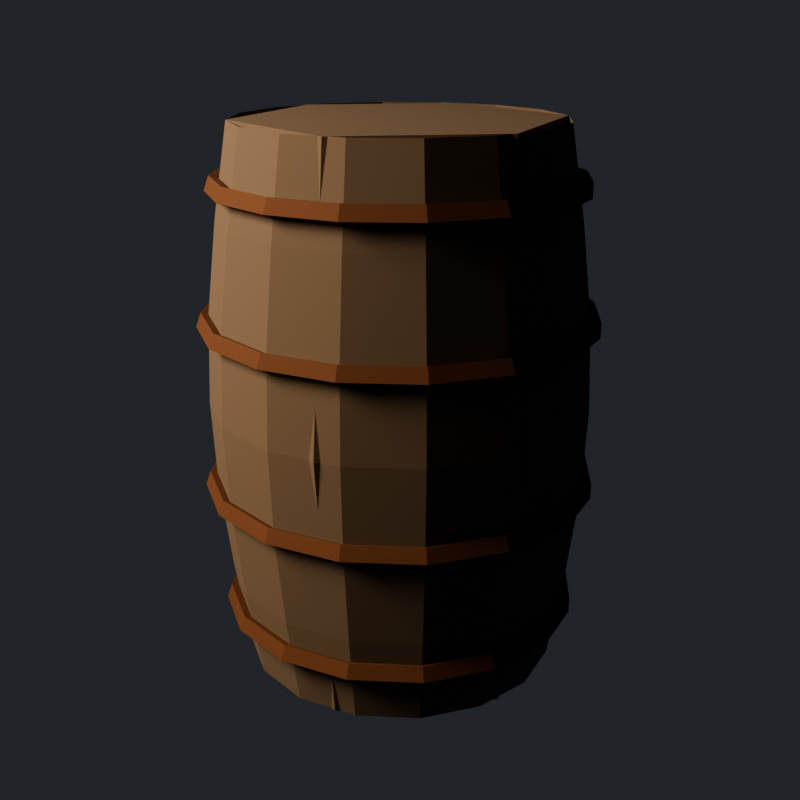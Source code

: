 # Source: homestead_barrel.blend  (saved by Blender 5.4.6; exported with 4.5.12 LTS)
import bpy
from mathutils import Matrix  # noqa: F401  (used for matrix-valued properties, if any)

bpy.ops.wm.read_factory_settings(use_empty=True)
scene = bpy.context.scene
scene.name = 'HomesteadBarrelAsset'

# ---- collections
col_stubby_homesteadbarrel = bpy.data.collections.new('STUBBY_HomesteadBarrel'); scene.collection.children.link(col_stubby_homesteadbarrel)

# ---- materials (node trees are filled in below, after node groups)
mat_homesteadbarrel_timber = bpy.data.materials.new('HomesteadBarrel_Timber')
mat_homesteadbarrel_timber.diffuse_color = (0.1022, 0.06848, 0.04231, 1.0)
mat_homesteadbarrel_cutwood = bpy.data.materials.new('HomesteadBarrel_CutWood')
mat_homesteadbarrel_cutwood.diffuse_color = (0.2542, 0.1946, 0.1221, 1.0)
mat_homesteadbarrel_rustiron = bpy.data.materials.new('HomesteadBarrel_RustIron')
mat_homesteadbarrel_rustiron.diffuse_color = (0.1119, 0.04231, 0.016, 1.0)

# ---- material node trees
mat_homesteadbarrel_timber.use_nodes = True; mat_homesteadbarrel_timber.node_tree.nodes.clear()
_N = mat_homesteadbarrel_timber.node_tree.nodes; _L = mat_homesteadbarrel_timber.node_tree.links
n0 = _N.new('ShaderNodeBsdfPrincipled'); n0.name = 'Principled BSDF'; n0.location = (-200, 100)
n0.inputs[0].default_value = (0.1022, 0.06848, 0.04231, 1.0)
n0.inputs[2].default_value = 0.9
n0.inputs[10].default_value = 0.005
n1 = _N.new('ShaderNodeOutputMaterial'); n1.name = 'Material Output'; n1.location = (200, 100)
_L.new(n0.outputs[0], n1.inputs[0])
n1.is_active_output = True
mat_homesteadbarrel_cutwood.use_nodes = True; mat_homesteadbarrel_cutwood.node_tree.nodes.clear()
_N = mat_homesteadbarrel_cutwood.node_tree.nodes; _L = mat_homesteadbarrel_cutwood.node_tree.links
n0 = _N.new('ShaderNodeBsdfPrincipled'); n0.name = 'Principled BSDF'; n0.location = (-200, 100)
n0.inputs[0].default_value = (0.2542, 0.1946, 0.1221, 1.0)
n0.inputs[2].default_value = 0.9
n0.inputs[10].default_value = 0.005
n1 = _N.new('ShaderNodeOutputMaterial'); n1.name = 'Material Output'; n1.location = (200, 100)
_L.new(n0.outputs[0], n1.inputs[0])
n1.is_active_output = True
mat_homesteadbarrel_rustiron.use_nodes = True; mat_homesteadbarrel_rustiron.node_tree.nodes.clear()
_N = mat_homesteadbarrel_rustiron.node_tree.nodes; _L = mat_homesteadbarrel_rustiron.node_tree.links
n0 = _N.new('ShaderNodeBsdfPrincipled'); n0.name = 'Principled BSDF'; n0.location = (-200, 100)
n0.inputs[0].default_value = (0.1119, 0.04231, 0.016, 1.0)
n0.inputs[1].default_value = 0.5
n0.inputs[2].default_value = 0.85
n0.inputs[10].default_value = 0.005
n1 = _N.new('ShaderNodeOutputMaterial'); n1.name = 'Material Output'; n1.location = (200, 100)
_L.new(n0.outputs[0], n1.inputs[0])
n1.is_active_output = True

# ---- world
world_homesteadbarrel_previewworld = bpy.data.worlds.new('HomesteadBarrel_PreviewWorld'); scene.world = world_homesteadbarrel_previewworld
world_homesteadbarrel_previewworld.use_nodes = True; world_homesteadbarrel_previewworld.node_tree.nodes.clear()
_N = world_homesteadbarrel_previewworld.node_tree.nodes; _L = world_homesteadbarrel_previewworld.node_tree.links
n0 = _N.new('ShaderNodeBackground'); n0.name = 'Background'; n0.location = (-200, 100)
n0.inputs[0].default_value = (0.05, 0.055, 0.065, 1.0)
n0.inputs[1].default_value = 0.6
n1 = _N.new('ShaderNodeOutputWorld'); n1.name = 'World Output'; n1.location = (200, 100)
_L.new(n0.outputs[0], n1.inputs[0])
n1.is_active_output = True
world_homesteadbarrel_previewworld.sun_shadow_jitter_overblur = 0.0

# ---- cameras
cam_homesteadbarrel_previewcamera = bpy.data.cameras.new('HomesteadBarrel_PreviewCamera')

# ---- lights
light_homesteadbarrel_previewkey = bpy.data.lights.new('HomesteadBarrel_PreviewKey', 'AREA')
light_homesteadbarrel_previewkey.color = (1.0, 0.82, 0.62)
light_homesteadbarrel_previewkey.energy = 180.0
light_homesteadbarrel_previewkey.size = 1.2

# ---- meshes
me_homesteadbarrel_staves = bpy.data.meshes.new('HomesteadBarrel_Staves')
me_homesteadbarrel_staves.from_pydata([(0.27, 0.0, 0.0), (0.2494, 0.1033, 0.0), (0.1909, 0.1909, 0.0), (0.1033, 0.2494, 0.0), (1.653e-17, 0.27, 0.0), (-0.1033, 0.2494, 0.0), (-0.1909, 0.1909, 0.0), (-0.2494, 0.1033, 0.0), (-0.27, 3.307e-17, 0.0), (-0.2494, -0.1033, 0.0), (-0.1909, -0.1909, 0.0), (-0.1033, -0.2494, 0.0), (-4.96e-17, -0.27, 0.0), (0.1033, -0.2494, 0.0), (0.1909, -0.1909, 0.0), (0.2494, -0.1033, 0.0), (0.295, 0.0, 0.1533), (0.2725, 0.1129, 0.1533), (0.2086, 0.2086, 0.1533), (0.1129, 0.2725, 0.1533), (1.806e-17, 0.295, 0.1533), (-0.1129, 0.2725, 0.1533), (-0.2086, 0.2086, 0.1533), (-0.2725, 0.1129, 0.1533), (-0.295, 3.613e-17, 0.1533), (-0.2725, -0.1129, 0.1533), (-0.2086, -0.2086, 0.1533), (-0.1129, -0.2725, 0.1533), (-5.419e-17, -0.295, 0.1533), (0.1129, -0.2725, 0.1533), (0.2086, -0.2086, 0.1533), (0.2725, -0.1129, 0.1533), (0.3133, 0.0, 0.3067), (0.2895, 0.1199, 0.3067), (0.2215, 0.2215, 0.3067), (0.1199, 0.2895, 0.3067), (1.918e-17, 0.3133, 0.3067), (-0.1199, 0.2895, 0.3067), (-0.2215, 0.2215, 0.3067), (-0.2895, 0.1199, 0.3067), (-0.3133, 3.837e-17, 0.3067), (-0.2895, -0.1199, 0.3067), (-0.2215, -0.2215, 0.3067), (-0.1199, -0.2895, 0.3067), (-5.755e-17, -0.3133, 0.3067), (0.1199, -0.2895, 0.3067), (0.2215, -0.2215, 0.3067), (0.2895, -0.1199, 0.3067), (0.32, 0.0, 0.46), (0.2956, 0.1225, 0.46), (0.2263, 0.2263, 0.46), (0.1225, 0.2956, 0.46), (1.959e-17, 0.32, 0.46), (-0.1225, 0.2956, 0.46), (-0.2263, 0.2263, 0.46), (-0.2956, 0.1225, 0.46), (-0.32, 3.919e-17, 0.46), (-0.2956, -0.1225, 0.46), (-0.2263, -0.2263, 0.46), (-0.1225, -0.2956, 0.46), (-5.878e-17, -0.32, 0.46), (0.1225, -0.2956, 0.46), (0.2263, -0.2263, 0.46), (0.2956, -0.1225, 0.46), (0.3133, 0.0, 0.6133), (0.2895, 0.1199, 0.6133), (0.2215, 0.2215, 0.6133), (0.1199, 0.2895, 0.6133), (1.918e-17, 0.3133, 0.6133), (-0.1199, 0.2895, 0.6133), (-0.2215, 0.2215, 0.6133), (-0.2895, 0.1199, 0.6133), (-0.3133, 3.837e-17, 0.6133), (-0.2895, -0.1199, 0.6133), (-0.2215, -0.2215, 0.6133), (-0.1199, -0.2895, 0.6133), (-5.755e-17, -0.3133, 0.6133), (0.1199, -0.2895, 0.6133), (0.2215, -0.2215, 0.6133), (0.2895, -0.1199, 0.6133), (0.295, 0.0, 0.7667), (0.2725, 0.1129, 0.7667), (0.2086, 0.2086, 0.7667), (0.1129, 0.2725, 0.7667), (1.806e-17, 0.295, 0.7667), (-0.1129, 0.2725, 0.7667), (-0.2086, 0.2086, 0.7667), (-0.2725, 0.1129, 0.7667), (-0.295, 3.613e-17, 0.7667), (-0.2725, -0.1129, 0.7667), (-0.2086, -0.2086, 0.7667), (-0.1129, -0.2725, 0.7667), (-5.419e-17, -0.295, 0.7667), (0.1129, -0.2725, 0.7667), (0.2086, -0.2086, 0.7667), (0.2725, -0.1129, 0.7667), (0.27, 0.0, 0.92), (0.2494, 0.1033, 0.92), (0.1909, 0.1909, 0.92), (0.1033, 0.2494, 0.92), (1.653e-17, 0.27, 0.92), (-0.1033, 0.2494, 0.92), (-0.1909, 0.1909, 0.92), (-0.2494, 0.1033, 0.92), (-0.27, 3.307e-17, 0.92), (-0.2494, -0.1033, 0.92), (-0.1909, -0.1909, 0.92), (-0.1033, -0.2494, 0.92), (-4.96e-17, -0.27, 0.92), (0.1033, -0.2494, 0.92), (0.1909, -0.1909, 0.92), (0.2494, -0.1033, 0.92)], [], [(0, 1, 17, 16), (1, 2, 18, 17), (2, 3, 19, 18), (3, 4, 20, 19), (4, 5, 21, 20), (5, 6, 22, 21), (6, 7, 23, 22), (7, 8, 24, 23), (8, 9, 25, 24), (9, 10, 26, 25), (10, 11, 27, 26), (11, 12, 28, 27), (12, 13, 29, 28), (13, 14, 30, 29), (14, 15, 31, 30), (15, 0, 16, 31), (16, 17, 33, 32), (17, 18, 34, 33), (18, 19, 35, 34), (19, 20, 36, 35), (20, 21, 37, 36), (21, 22, 38, 37), (22, 23, 39, 38), (23, 24, 40, 39), (24, 25, 41, 40), (25, 26, 42, 41), (26, 27, 43, 42), (27, 28, 44, 43), (28, 29, 45, 44), (29, 30, 46, 45), (30, 31, 47, 46), (31, 16, 32, 47), (32, 33, 49, 48), (33, 34, 50, 49), (34, 35, 51, 50), (35, 36, 52, 51), (36, 37, 53, 52), (37, 38, 54, 53), (38, 39, 55, 54), (39, 40, 56, 55), (40, 41, 57, 56), (41, 42, 58, 57), (42, 43, 59, 58), (43, 44, 60, 59), (44, 45, 61, 60), (45, 46, 62, 61), (46, 47, 63, 62), (47, 32, 48, 63), (48, 49, 65, 64), (49, 50, 66, 65), (50, 51, 67, 66), (51, 52, 68, 67), (52, 53, 69, 68), (53, 54, 70, 69), (54, 55, 71, 70), (55, 56, 72, 71), (56, 57, 73, 72), (57, 58, 74, 73), (58, 59, 75, 74), (59, 60, 76, 75), (60, 61, 77, 76), (61, 62, 78, 77), (62, 63, 79, 78), (63, 48, 64, 79), (64, 65, 81, 80), (65, 66, 82, 81), (66, 67, 83, 82), (67, 68, 84, 83), (68, 69, 85, 84), (69, 70, 86, 85), (70, 71, 87, 86), (71, 72, 88, 87), (72, 73, 89, 88), (73, 74, 90, 89), (74, 75, 91, 90), (75, 76, 92, 91), (76, 77, 93, 92), (77, 78, 94, 93), (78, 79, 95, 94), (79, 64, 80, 95), (80, 81, 97, 96), (81, 82, 98, 97), (82, 83, 99, 98), (83, 84, 100, 99), (84, 85, 101, 100), (85, 86, 102, 101), (86, 87, 103, 102), (87, 88, 104, 103), (88, 89, 105, 104), (89, 90, 106, 105), (90, 91, 107, 106), (91, 92, 108, 107), (92, 93, 109, 108), (93, 94, 110, 109), (94, 95, 111, 110), (95, 80, 96, 111), (15, 14, 13, 12, 11, 10, 9, 8, 7, 6, 5, 4, 3, 2, 1, 0)])
me_homesteadbarrel_staves.materials.append(mat_homesteadbarrel_timber)
me_homesteadbarrel_staves.update()
me_homesteadbarrel_lid = bpy.data.meshes.new('HomesteadBarrel_Lid')
me_homesteadbarrel_lid.from_pydata([(0.26, 0.0, 0.9), (0.2402, 0.0995, 0.9), (0.1838, 0.1838, 0.9), (0.0995, 0.2402, 0.9), (1.592e-17, 0.26, 0.9), (-0.0995, 0.2402, 0.9), (-0.1838, 0.1838, 0.9), (-0.2402, 0.0995, 0.9), (-0.26, 3.184e-17, 0.9), (-0.2402, -0.0995, 0.9), (-0.1838, -0.1838, 0.9), (-0.0995, -0.2402, 0.9), (-4.776e-17, -0.26, 0.9), (0.0995, -0.2402, 0.9), (0.1838, -0.1838, 0.9), (0.2402, -0.0995, 0.9)], [], [(0, 1, 2, 3, 4, 5, 6, 7, 8, 9, 10, 11, 12, 13, 14, 15)])
me_homesteadbarrel_lid.materials.append(mat_homesteadbarrel_cutwood)
me_homesteadbarrel_lid.update()
me_homesteadbarrel_hoop0_10 = bpy.data.meshes.new('HomesteadBarrel_Hoop0.10')
me_homesteadbarrel_hoop0_10.from_pydata([(0.3056, 0.002507, 0.1126), (0.3054, 0.002459, 0.08715), (0.2804, -0.002507, 0.0874), (0.2806, -0.002459, 0.1129), (0.2825, 0.117, 0.1127), (0.2825, 0.117, 0.08727), (0.2589, 0.1073, 0.08727), (0.2589, 0.1073, 0.1127), (0.2158, 0.2158, 0.1132), (0.2165, 0.2165, 0.08779), (0.1985, 0.1985, 0.08678), (0.1978, 0.1978, 0.1122), (0.1166, 0.2815, 0.1137), (0.1174, 0.2833, 0.08831), (0.1077, 0.2599, 0.08631), (0.1069, 0.258, 0.1117), (5.538e-10, 0.3041, 0.1141), (1.794e-17, 0.3071, 0.08885), (-5.538e-10, 0.2819, 0.08587), (1.794e-17, 0.2789, 0.1111), (-0.1162, 0.2805, 0.1145), (-0.1177, 0.2841, 0.0894), (-0.1081, 0.2609, 0.08545), (-0.1066, 0.2573, 0.1106), (-0.2143, 0.2143, 0.1149), (-0.2177, 0.2177, 0.08995), (-0.2001, 0.2001, 0.08507), (-0.1966, 0.1966, 0.1101), (-0.2795, 0.1158, 0.1153), (-0.2848, 0.118, 0.09049), (-0.2619, 0.1085, 0.08471), (-0.2566, 0.1063, 0.1095), (-0.302, 5.477e-10, 0.1156), (-0.3086, 3.588e-17, 0.09103), (-0.284, -5.477e-10, 0.08439), (-0.2774, 3.588e-17, 0.109), (-0.2785, -0.1154, 0.1159), (-0.2854, -0.1182, 0.09156), (-0.2629, -0.1089, 0.0841), (-0.256, -0.106, 0.1084), (-0.2128, -0.2128, 0.1162), (-0.2186, -0.2186, 0.09207), (-0.2016, -0.2016, 0.08384), (-0.1958, -0.1958, 0.1079), (-0.115, -0.2776, 0.1164), (-0.1184, -0.2858, 0.09257), (-0.1093, -0.2638, 0.0836), (-0.1059, -0.2555, 0.1074), (-5.433e-10, -0.3, 0.1166), (-5.382e-17, -0.3096, 0.09305), (5.433e-10, -0.2861, 0.0834), (-5.382e-17, -0.2764, 0.107), (0.1146, -0.2767, 0.1168), (0.1186, -0.2862, 0.09351), (0.1096, -0.2647, 0.08321), (0.1057, -0.2552, 0.1065), (0.2115, -0.2115, 0.117), (0.2192, -0.2192, 0.09394), (0.2029, -0.2029, 0.08305), (0.1952, -0.1952, 0.1061), (0.2759, -0.1143, 0.1171), (0.2865, -0.1187, 0.09436), (0.2655, -0.11, 0.08291), (0.2549, -0.1056, 0.1056), (0.2984, -0.001082, 0.1171), (0.3098, -0.003341, 0.09446), (0.2876, 0.001082, 0.08288), (0.2762, 0.003341, 0.1055)], [], [(0, 1, 5, 4), (1, 2, 6, 5), (2, 3, 7, 6), (3, 0, 4, 7), (4, 5, 9, 8), (5, 6, 10, 9), (6, 7, 11, 10), (7, 4, 8, 11), (8, 9, 13, 12), (9, 10, 14, 13), (10, 11, 15, 14), (11, 8, 12, 15), (12, 13, 17, 16), (13, 14, 18, 17), (14, 15, 19, 18), (15, 12, 16, 19), (16, 17, 21, 20), (17, 18, 22, 21), (18, 19, 23, 22), (19, 16, 20, 23), (20, 21, 25, 24), (21, 22, 26, 25), (22, 23, 27, 26), (23, 20, 24, 27), (24, 25, 29, 28), (25, 26, 30, 29), (26, 27, 31, 30), (27, 24, 28, 31), (28, 29, 33, 32), (29, 30, 34, 33), (30, 31, 35, 34), (31, 28, 32, 35), (32, 33, 37, 36), (33, 34, 38, 37), (34, 35, 39, 38), (35, 32, 36, 39), (36, 37, 41, 40), (37, 38, 42, 41), (38, 39, 43, 42), (39, 36, 40, 43), (40, 41, 45, 44), (41, 42, 46, 45), (42, 43, 47, 46), (43, 40, 44, 47), (44, 45, 49, 48), (45, 46, 50, 49), (46, 47, 51, 50), (47, 44, 48, 51), (48, 49, 53, 52), (49, 50, 54, 53), (50, 51, 55, 54), (51, 48, 52, 55), (52, 53, 57, 56), (53, 54, 58, 57), (54, 55, 59, 58), (55, 52, 56, 59), (56, 57, 61, 60), (57, 58, 62, 61), (58, 59, 63, 62), (59, 56, 60, 63), (60, 61, 65, 64), (61, 62, 66, 65), (62, 63, 67, 66), (63, 60, 64, 67)])
me_homesteadbarrel_hoop0_10.materials.append(mat_homesteadbarrel_rustiron)
me_homesteadbarrel_hoop0_10.update()
me_homesteadbarrel_hoop0_32 = bpy.data.meshes.new('HomesteadBarrel_Hoop0.32')
me_homesteadbarrel_hoop0_32.from_pydata([(0.3306, 0.002507, 0.3326), (0.3304, 0.002459, 0.3071), (0.3054, -0.002507, 0.3074), (0.3056, -0.002459, 0.3329), (0.3056, 0.1266, 0.3327), (0.3056, 0.1266, 0.3073), (0.282, 0.1168, 0.3073), (0.282, 0.1168, 0.3327), (0.2335, 0.2335, 0.3332), (0.2342, 0.2342, 0.3078), (0.2162, 0.2162, 0.3068), (0.2155, 0.2155, 0.3322), (0.1262, 0.3046, 0.3337), (0.1269, 0.3064, 0.3083), (0.1172, 0.283, 0.3063), (0.1165, 0.2811, 0.3317), (1.947e-17, 0.3291, 0.3341), (1.947e-17, 0.3321, 0.3089), (1.947e-17, 0.3069, 0.3059), (1.947e-17, 0.3039, 0.3311), (-0.1257, 0.3036, 0.3345), (-0.1273, 0.3072, 0.3094), (-0.1176, 0.284, 0.3055), (-0.1161, 0.2804, 0.3306), (-0.232, 0.232, 0.3349), (-0.2354, 0.2354, 0.3099), (-0.2178, 0.2178, 0.3051), (-0.2143, 0.2143, 0.3301), (-0.3026, 0.1253, 0.3353), (-0.3079, 0.1275, 0.3105), (-0.285, 0.1181, 0.3047), (-0.2797, 0.1158, 0.3295), (-0.327, 3.894e-17, 0.3356), (-0.3336, 3.894e-17, 0.311), (-0.309, 3.894e-17, 0.3044), (-0.3024, 3.894e-17, 0.329), (-0.3016, -0.1249, 0.3359), (-0.3085, -0.1278, 0.3116), (-0.286, -0.1185, 0.3041), (-0.2791, -0.1156, 0.3284), (-0.2305, -0.2305, 0.3362), (-0.2363, -0.2363, 0.3121), (-0.2193, -0.2193, 0.3038), (-0.2134, -0.2134, 0.3279), (-0.1245, -0.3007, 0.3364), (-0.128, -0.3089, 0.3126), (-0.1189, -0.2869, 0.3036), (-0.1154, -0.2786, 0.3274), (-5.842e-17, -0.325, 0.3366), (-5.842e-17, -0.3346, 0.313), (-5.842e-17, -0.311, 0.3034), (-5.842e-17, -0.3014, 0.327), (0.1242, -0.2998, 0.3368), (0.1281, -0.3093, 0.3135), (0.1192, -0.2878, 0.3032), (0.1153, -0.2783, 0.3265), (0.2291, -0.2291, 0.337), (0.2368, -0.2368, 0.3139), (0.2206, -0.2206, 0.303), (0.2129, -0.2129, 0.3261), (0.299, -0.1239, 0.3371), (0.3096, -0.1282, 0.3144), (0.2886, -0.1195, 0.3029), (0.278, -0.1152, 0.3256), (0.3234, -0.001082, 0.3371), (0.3348, -0.003341, 0.3145), (0.3126, 0.001082, 0.3029), (0.3012, 0.003341, 0.3255)], [], [(0, 1, 5, 4), (1, 2, 6, 5), (2, 3, 7, 6), (3, 0, 4, 7), (4, 5, 9, 8), (5, 6, 10, 9), (6, 7, 11, 10), (7, 4, 8, 11), (8, 9, 13, 12), (9, 10, 14, 13), (10, 11, 15, 14), (11, 8, 12, 15), (12, 13, 17, 16), (13, 14, 18, 17), (14, 15, 19, 18), (15, 12, 16, 19), (16, 17, 21, 20), (17, 18, 22, 21), (18, 19, 23, 22), (19, 16, 20, 23), (20, 21, 25, 24), (21, 22, 26, 25), (22, 23, 27, 26), (23, 20, 24, 27), (24, 25, 29, 28), (25, 26, 30, 29), (26, 27, 31, 30), (27, 24, 28, 31), (28, 29, 33, 32), (29, 30, 34, 33), (30, 31, 35, 34), (31, 28, 32, 35), (32, 33, 37, 36), (33, 34, 38, 37), (34, 35, 39, 38), (35, 32, 36, 39), (36, 37, 41, 40), (37, 38, 42, 41), (38, 39, 43, 42), (39, 36, 40, 43), (40, 41, 45, 44), (41, 42, 46, 45), (42, 43, 47, 46), (43, 40, 44, 47), (44, 45, 49, 48), (45, 46, 50, 49), (46, 47, 51, 50), (47, 44, 48, 51), (48, 49, 53, 52), (49, 50, 54, 53), (50, 51, 55, 54), (51, 48, 52, 55), (52, 53, 57, 56), (53, 54, 58, 57), (54, 55, 59, 58), (55, 52, 56, 59), (56, 57, 61, 60), (57, 58, 62, 61), (58, 59, 63, 62), (59, 56, 60, 63), (60, 61, 65, 64), (61, 62, 66, 65), (62, 63, 67, 66), (63, 60, 64, 67)])
me_homesteadbarrel_hoop0_32.materials.append(mat_homesteadbarrel_rustiron)
me_homesteadbarrel_hoop0_32.update()
me_homesteadbarrel_hoop0_60 = bpy.data.meshes.new('HomesteadBarrel_Hoop0.60')
me_homesteadbarrel_hoop0_60.from_pydata([(0.3306, 0.002507, 0.6126), (0.3304, 0.002459, 0.5871), (0.3054, -0.002507, 0.5874), (0.3056, -0.002459, 0.6129), (0.3056, 0.1266, 0.6127), (0.3056, 0.1266, 0.5873), (0.282, 0.1168, 0.5873), (0.282, 0.1168, 0.6127), (0.2335, 0.2335, 0.6132), (0.2342, 0.2342, 0.5878), (0.2162, 0.2162, 0.5868), (0.2155, 0.2155, 0.6122), (0.1262, 0.3046, 0.6137), (0.1269, 0.3064, 0.5883), (0.1172, 0.283, 0.5863), (0.1165, 0.2811, 0.6117), (1.947e-17, 0.3291, 0.6141), (1.947e-17, 0.3321, 0.5889), (1.947e-17, 0.3069, 0.5859), (1.947e-17, 0.3039, 0.6111), (-0.1257, 0.3036, 0.6145), (-0.1273, 0.3072, 0.5894), (-0.1176, 0.284, 0.5855), (-0.1161, 0.2804, 0.6106), (-0.232, 0.232, 0.6149), (-0.2354, 0.2354, 0.5899), (-0.2178, 0.2178, 0.5851), (-0.2143, 0.2143, 0.6101), (-0.3026, 0.1253, 0.6153), (-0.3079, 0.1275, 0.5905), (-0.285, 0.1181, 0.5847), (-0.2797, 0.1158, 0.6095), (-0.327, 3.894e-17, 0.6156), (-0.3336, 3.894e-17, 0.591), (-0.309, 3.894e-17, 0.5844), (-0.3024, 3.894e-17, 0.609), (-0.3016, -0.1249, 0.6159), (-0.3085, -0.1278, 0.5916), (-0.286, -0.1185, 0.5841), (-0.2791, -0.1156, 0.6084), (-0.2305, -0.2305, 0.6162), (-0.2363, -0.2363, 0.5921), (-0.2193, -0.2193, 0.5838), (-0.2134, -0.2134, 0.6079), (-0.1245, -0.3007, 0.6164), (-0.128, -0.3089, 0.5926), (-0.1189, -0.2869, 0.5836), (-0.1154, -0.2786, 0.6074), (-5.842e-17, -0.325, 0.6166), (-5.842e-17, -0.3346, 0.5931), (-5.842e-17, -0.311, 0.5834), (-5.842e-17, -0.3014, 0.607), (0.1242, -0.2998, 0.6168), (0.1281, -0.3093, 0.5935), (0.1192, -0.2878, 0.5832), (0.1153, -0.2783, 0.6065), (0.2291, -0.2291, 0.617), (0.2368, -0.2368, 0.5939), (0.2206, -0.2206, 0.583), (0.2129, -0.2129, 0.6061), (0.299, -0.1239, 0.6171), (0.3096, -0.1282, 0.5944), (0.2886, -0.1195, 0.5829), (0.278, -0.1152, 0.6056), (0.3234, -0.001082, 0.6171), (0.3348, -0.003341, 0.5945), (0.3126, 0.001082, 0.5829), (0.3012, 0.003341, 0.6055)], [], [(0, 1, 5, 4), (1, 2, 6, 5), (2, 3, 7, 6), (3, 0, 4, 7), (4, 5, 9, 8), (5, 6, 10, 9), (6, 7, 11, 10), (7, 4, 8, 11), (8, 9, 13, 12), (9, 10, 14, 13), (10, 11, 15, 14), (11, 8, 12, 15), (12, 13, 17, 16), (13, 14, 18, 17), (14, 15, 19, 18), (15, 12, 16, 19), (16, 17, 21, 20), (17, 18, 22, 21), (18, 19, 23, 22), (19, 16, 20, 23), (20, 21, 25, 24), (21, 22, 26, 25), (22, 23, 27, 26), (23, 20, 24, 27), (24, 25, 29, 28), (25, 26, 30, 29), (26, 27, 31, 30), (27, 24, 28, 31), (28, 29, 33, 32), (29, 30, 34, 33), (30, 31, 35, 34), (31, 28, 32, 35), (32, 33, 37, 36), (33, 34, 38, 37), (34, 35, 39, 38), (35, 32, 36, 39), (36, 37, 41, 40), (37, 38, 42, 41), (38, 39, 43, 42), (39, 36, 40, 43), (40, 41, 45, 44), (41, 42, 46, 45), (42, 43, 47, 46), (43, 40, 44, 47), (44, 45, 49, 48), (45, 46, 50, 49), (46, 47, 51, 50), (47, 44, 48, 51), (48, 49, 53, 52), (49, 50, 54, 53), (50, 51, 55, 54), (51, 48, 52, 55), (52, 53, 57, 56), (53, 54, 58, 57), (54, 55, 59, 58), (55, 52, 56, 59), (56, 57, 61, 60), (57, 58, 62, 61), (58, 59, 63, 62), (59, 56, 60, 63), (60, 61, 65, 64), (61, 62, 66, 65), (62, 63, 67, 66), (63, 60, 64, 67)])
me_homesteadbarrel_hoop0_60.materials.append(mat_homesteadbarrel_rustiron)
me_homesteadbarrel_hoop0_60.update()
me_homesteadbarrel_hoop0_82 = bpy.data.meshes.new('HomesteadBarrel_Hoop0.82')
me_homesteadbarrel_hoop0_82.from_pydata([(0.3056, 0.002507, 0.8326), (0.3054, 0.002459, 0.8071), (0.2804, -0.002507, 0.8074), (0.2806, -0.002459, 0.8329), (0.2825, 0.117, 0.8327), (0.2825, 0.117, 0.8073), (0.2589, 0.1073, 0.8073), (0.2589, 0.1073, 0.8327), (0.2158, 0.2158, 0.8332), (0.2165, 0.2165, 0.8078), (0.1985, 0.1985, 0.8068), (0.1978, 0.1978, 0.8322), (0.1166, 0.2815, 0.8337), (0.1174, 0.2833, 0.8083), (0.1077, 0.2599, 0.8063), (0.1069, 0.258, 0.8317), (5.538e-10, 0.3041, 0.8341), (1.794e-17, 0.3071, 0.8089), (-5.538e-10, 0.2819, 0.8059), (1.794e-17, 0.2789, 0.8311), (-0.1162, 0.2805, 0.8345), (-0.1177, 0.2841, 0.8094), (-0.1081, 0.2609, 0.8055), (-0.1066, 0.2573, 0.8306), (-0.2143, 0.2143, 0.8349), (-0.2177, 0.2177, 0.8099), (-0.2001, 0.2001, 0.8051), (-0.1966, 0.1966, 0.8301), (-0.2795, 0.1158, 0.8353), (-0.2848, 0.118, 0.8105), (-0.2619, 0.1085, 0.8047), (-0.2566, 0.1063, 0.8295), (-0.302, 5.477e-10, 0.8356), (-0.3086, 3.588e-17, 0.811), (-0.284, -5.477e-10, 0.8044), (-0.2774, 3.588e-17, 0.829), (-0.2785, -0.1154, 0.8359), (-0.2854, -0.1182, 0.8116), (-0.2629, -0.1089, 0.8041), (-0.256, -0.106, 0.8284), (-0.2128, -0.2128, 0.8362), (-0.2186, -0.2186, 0.8121), (-0.2016, -0.2016, 0.8038), (-0.1958, -0.1958, 0.8279), (-0.115, -0.2776, 0.8364), (-0.1184, -0.2858, 0.8126), (-0.1093, -0.2638, 0.8036), (-0.1059, -0.2555, 0.8274), (-5.433e-10, -0.3, 0.8366), (-5.382e-17, -0.3096, 0.813), (5.433e-10, -0.2861, 0.8034), (-5.382e-17, -0.2764, 0.827), (0.1146, -0.2767, 0.8368), (0.1186, -0.2862, 0.8135), (0.1096, -0.2647, 0.8032), (0.1057, -0.2552, 0.8265), (0.2115, -0.2115, 0.837), (0.2192, -0.2192, 0.8139), (0.2029, -0.2029, 0.803), (0.1952, -0.1952, 0.8261), (0.2759, -0.1143, 0.8371), (0.2865, -0.1187, 0.8144), (0.2655, -0.11, 0.8029), (0.2549, -0.1056, 0.8256), (0.2984, -0.001082, 0.8371), (0.3098, -0.003341, 0.8145), (0.2876, 0.001082, 0.8029), (0.2762, 0.003341, 0.8255)], [], [(0, 1, 5, 4), (1, 2, 6, 5), (2, 3, 7, 6), (3, 0, 4, 7), (4, 5, 9, 8), (5, 6, 10, 9), (6, 7, 11, 10), (7, 4, 8, 11), (8, 9, 13, 12), (9, 10, 14, 13), (10, 11, 15, 14), (11, 8, 12, 15), (12, 13, 17, 16), (13, 14, 18, 17), (14, 15, 19, 18), (15, 12, 16, 19), (16, 17, 21, 20), (17, 18, 22, 21), (18, 19, 23, 22), (19, 16, 20, 23), (20, 21, 25, 24), (21, 22, 26, 25), (22, 23, 27, 26), (23, 20, 24, 27), (24, 25, 29, 28), (25, 26, 30, 29), (26, 27, 31, 30), (27, 24, 28, 31), (28, 29, 33, 32), (29, 30, 34, 33), (30, 31, 35, 34), (31, 28, 32, 35), (32, 33, 37, 36), (33, 34, 38, 37), (34, 35, 39, 38), (35, 32, 36, 39), (36, 37, 41, 40), (37, 38, 42, 41), (38, 39, 43, 42), (39, 36, 40, 43), (40, 41, 45, 44), (41, 42, 46, 45), (42, 43, 47, 46), (43, 40, 44, 47), (44, 45, 49, 48), (45, 46, 50, 49), (46, 47, 51, 50), (47, 44, 48, 51), (48, 49, 53, 52), (49, 50, 54, 53), (50, 51, 55, 54), (51, 48, 52, 55), (52, 53, 57, 56), (53, 54, 58, 57), (54, 55, 59, 58), (55, 52, 56, 59), (56, 57, 61, 60), (57, 58, 62, 61), (58, 59, 63, 62), (59, 56, 60, 63), (60, 61, 65, 64), (61, 62, 66, 65), (62, 63, 67, 66), (63, 60, 64, 67)])
me_homesteadbarrel_hoop0_82.materials.append(mat_homesteadbarrel_rustiron)
me_homesteadbarrel_hoop0_82.update()
me_homesteadbarrel_far = bpy.data.meshes.new('HomesteadBarrel_Far')
me_homesteadbarrel_far.from_pydata([(0.1909, 0.1909, 0.0), (-0.06988, 0.2608, 0.0), (-0.2608, 0.06988, 0.0), (-0.1909, -0.1909, 0.0), (0.06988, -0.2608, 0.0), (0.2608, -0.06988, 0.0), (0.2263, 0.2263, 0.46), (-0.08282, 0.3091, 0.46), (-0.3091, 0.08282, 0.46), (-0.2263, -0.2263, 0.46), (0.08282, -0.3091, 0.46), (0.3091, -0.08282, 0.46), (0.1909, 0.1909, 0.92), (-0.06988, 0.2608, 0.92), (-0.2608, 0.06988, 0.92), (-0.1909, -0.1909, 0.92), (0.06988, -0.2608, 0.92), (0.2608, -0.06988, 0.92)], [], [(0, 1, 7, 6), (1, 2, 8, 7), (2, 3, 9, 8), (3, 4, 10, 9), (4, 5, 11, 10), (5, 0, 6, 11), (6, 7, 13, 12), (7, 8, 14, 13), (8, 9, 15, 14), (9, 10, 16, 15), (10, 11, 17, 16), (11, 6, 12, 17), (5, 4, 3, 2, 1, 0), (12, 13, 14, 15, 16, 17)])
me_homesteadbarrel_far.materials.append(mat_homesteadbarrel_timber)
me_homesteadbarrel_far.update()

# ---- objects
ob_homesteadbarrel_previewkey = bpy.data.objects.new('HomesteadBarrel_PreviewKey', light_homesteadbarrel_previewkey)
ob_homesteadbarrel_previewcamera = bpy.data.objects.new('HomesteadBarrel_PreviewCamera', cam_homesteadbarrel_previewcamera)
ob_homesteadbarrel_root = bpy.data.objects.new('HomesteadBarrel_Root', None)
ob_homesteadbarrel_staves = bpy.data.objects.new('HomesteadBarrel_Staves', me_homesteadbarrel_staves)
ob_homesteadbarrel_lid = bpy.data.objects.new('HomesteadBarrel_Lid', me_homesteadbarrel_lid)
ob_homesteadbarrel_hoop0_10 = bpy.data.objects.new('HomesteadBarrel_Hoop0.10', me_homesteadbarrel_hoop0_10)
ob_homesteadbarrel_hoop0_32 = bpy.data.objects.new('HomesteadBarrel_Hoop0.32', me_homesteadbarrel_hoop0_32)
ob_homesteadbarrel_hoop0_60 = bpy.data.objects.new('HomesteadBarrel_Hoop0.60', me_homesteadbarrel_hoop0_60)
ob_homesteadbarrel_hoop0_82 = bpy.data.objects.new('HomesteadBarrel_Hoop0.82', me_homesteadbarrel_hoop0_82)
ob_homesteadbarrel_far = bpy.data.objects.new('HomesteadBarrel_Far', me_homesteadbarrel_far)
ob_homestead_barrel_lod0 = bpy.data.objects.new('homestead_barrel_LOD0', None)
ob_homestead_barrel_lod1 = bpy.data.objects.new('homestead_barrel_LOD1', None)

# ---- transforms, parenting, visibility, modifiers, constraints
ob_homesteadbarrel_previewkey.location = (-1.4, -1.9, 2.1)
ob_homesteadbarrel_previewkey.rotation_euler = (1.067, 2.741e-08, -0.635)
ob_homesteadbarrel_previewcamera.location = (1.1, -1.4, 1.1)
ob_homesteadbarrel_previewcamera.rotation_euler = (1.221, -2.895e-08, 0.666)
ob_homesteadbarrel_root.location = (0.0, 0.0, 0.0)
ob_homesteadbarrel_staves.parent = ob_homestead_barrel_lod0
ob_homesteadbarrel_staves.location = (0.0, 0.0, 0.0)
ob_homesteadbarrel_lid.parent = ob_homestead_barrel_lod0
ob_homesteadbarrel_lid.location = (0.0, 0.0, 0.0)
ob_homesteadbarrel_hoop0_10.parent = ob_homestead_barrel_lod0
ob_homesteadbarrel_hoop0_10.location = (0.0, 0.0, 0.0)
ob_homesteadbarrel_hoop0_32.parent = ob_homestead_barrel_lod0
ob_homesteadbarrel_hoop0_32.location = (0.0, 0.0, 0.0)
ob_homesteadbarrel_hoop0_60.parent = ob_homestead_barrel_lod0
ob_homesteadbarrel_hoop0_60.location = (0.0, 0.0, 0.0)
ob_homesteadbarrel_hoop0_82.parent = ob_homestead_barrel_lod0
ob_homesteadbarrel_hoop0_82.location = (0.0, 0.0, 0.0)
ob_homesteadbarrel_far.parent = ob_homestead_barrel_lod1
ob_homesteadbarrel_far.location = (0.0, 0.0, 0.0)
ob_homestead_barrel_lod0.parent = ob_homesteadbarrel_root
ob_homestead_barrel_lod0.location = (0.0, 0.0, 0.0)
ob_homestead_barrel_lod1.parent = ob_homesteadbarrel_root
ob_homestead_barrel_lod1.location = (0.0, 0.0, 0.0)

# ---- collection membership
scene.collection.objects.link(ob_homesteadbarrel_previewkey)
scene.collection.objects.link(ob_homesteadbarrel_previewcamera)
col_stubby_homesteadbarrel.objects.link(ob_homesteadbarrel_root)
col_stubby_homesteadbarrel.objects.link(ob_homesteadbarrel_staves)
col_stubby_homesteadbarrel.objects.link(ob_homesteadbarrel_lid)
col_stubby_homesteadbarrel.objects.link(ob_homesteadbarrel_hoop0_10)
col_stubby_homesteadbarrel.objects.link(ob_homesteadbarrel_hoop0_32)
col_stubby_homesteadbarrel.objects.link(ob_homesteadbarrel_hoop0_60)
col_stubby_homesteadbarrel.objects.link(ob_homesteadbarrel_hoop0_82)
col_stubby_homesteadbarrel.objects.link(ob_homesteadbarrel_far)
col_stubby_homesteadbarrel.objects.link(ob_homestead_barrel_lod0)
col_stubby_homesteadbarrel.objects.link(ob_homestead_barrel_lod1)

# ---- scene / render settings (as saved in the file)
scene.camera = ob_homesteadbarrel_previewcamera
scene.frame_start = 1; scene.frame_end = 250; scene.frame_set(1)
scene.render.engine = 'CYCLES'
scene.render.image_settings.exr_codec = 'NONE'
scene.render.resolution_x = 768
scene.render.resolution_y = 768
scene.render.use_bake_clear = False
scene.render.bake_margin = 0
scene.render.bake_bias = 0.0
scene.render.bake_samples = 0
scene.render.simplify_subdivision_render = 0
scene.render.simplify_child_particles_render = 0.0
scene.render.compositor_device = 'GPU'
scene.cycles.samples = 48
scene.eevee.use_volume_custom_range = False
scene.eevee.gtao_distance = 0.0
scene.eevee.use_fast_gi = False
scene.eevee.fast_gi_thickness_near = 0.1
scene.eevee.fast_gi_thickness_far = 0.0
scene.eevee.ray_tracing_options.screen_trace_thickness = 0.1
scene.view_settings.look = 'AgX - Medium High Contrast'
bpy.context.view_layer.update()
